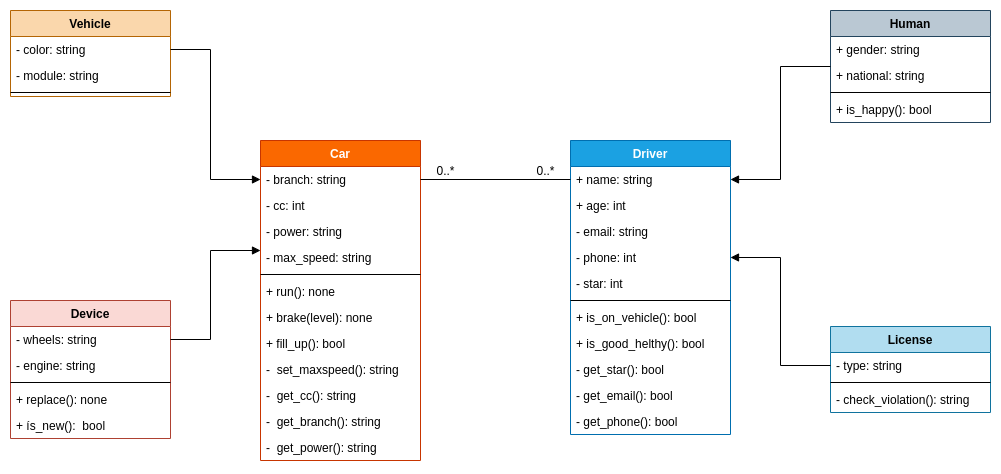

The diagram above was exported from draw.io. Its source (the exported page's mxGraphModel, read from the mxfile embedded in the PNG):
<mxGraphModel dx="2205" dy="806" grid="1" gridSize="10" guides="1" tooltips="1" connect="1" arrows="1" fold="1" page="1" pageScale="1" pageWidth="850" pageHeight="1100" math="0" shadow="0">
  <root>
    <mxCell id="0" />
    <mxCell id="1" parent="0" />
    <mxCell id="BMA5QoZyA1EKIRUEdeF5-4" value="Car" style="swimlane;fontStyle=1;align=center;verticalAlign=top;childLayout=stackLayout;horizontal=1;startSize=26;horizontalStack=0;resizeParent=1;resizeParentMax=0;resizeLast=0;collapsible=1;marginBottom=0;fillColor=#fa6800;strokeColor=#C73500;fontColor=#ffffff;" parent="1" vertex="1">
      <mxGeometry x="240" y="180" width="160" height="320" as="geometry" />
    </mxCell>
    <mxCell id="BMA5QoZyA1EKIRUEdeF5-5" value="- branch: string" style="text;strokeColor=none;fillColor=none;align=left;verticalAlign=top;spacingLeft=4;spacingRight=4;overflow=hidden;rotatable=0;points=[[0,0.5],[1,0.5]];portConstraint=eastwest;" parent="BMA5QoZyA1EKIRUEdeF5-4" vertex="1">
      <mxGeometry y="26" width="160" height="26" as="geometry" />
    </mxCell>
    <mxCell id="BMA5QoZyA1EKIRUEdeF5-75" value="- cc: int " style="text;strokeColor=none;fillColor=none;align=left;verticalAlign=top;spacingLeft=4;spacingRight=4;overflow=hidden;rotatable=0;points=[[0,0.5],[1,0.5]];portConstraint=eastwest;" parent="BMA5QoZyA1EKIRUEdeF5-4" vertex="1">
      <mxGeometry y="52" width="160" height="26" as="geometry" />
    </mxCell>
    <mxCell id="BMA5QoZyA1EKIRUEdeF5-74" value="- power: string" style="text;strokeColor=none;fillColor=none;align=left;verticalAlign=top;spacingLeft=4;spacingRight=4;overflow=hidden;rotatable=0;points=[[0,0.5],[1,0.5]];portConstraint=eastwest;" parent="BMA5QoZyA1EKIRUEdeF5-4" vertex="1">
      <mxGeometry y="78" width="160" height="26" as="geometry" />
    </mxCell>
    <mxCell id="BMA5QoZyA1EKIRUEdeF5-76" value="- max_speed: string" style="text;strokeColor=none;fillColor=none;align=left;verticalAlign=top;spacingLeft=4;spacingRight=4;overflow=hidden;rotatable=0;points=[[0,0.5],[1,0.5]];portConstraint=eastwest;" parent="BMA5QoZyA1EKIRUEdeF5-4" vertex="1">
      <mxGeometry y="104" width="160" height="26" as="geometry" />
    </mxCell>
    <mxCell id="BMA5QoZyA1EKIRUEdeF5-6" value="" style="line;strokeWidth=1;fillColor=none;align=left;verticalAlign=middle;spacingTop=-1;spacingLeft=3;spacingRight=3;rotatable=0;labelPosition=right;points=[];portConstraint=eastwest;" parent="BMA5QoZyA1EKIRUEdeF5-4" vertex="1">
      <mxGeometry y="130" width="160" height="8" as="geometry" />
    </mxCell>
    <mxCell id="BMA5QoZyA1EKIRUEdeF5-7" value="+ run(): none" style="text;strokeColor=none;fillColor=none;align=left;verticalAlign=top;spacingLeft=4;spacingRight=4;overflow=hidden;rotatable=0;points=[[0,0.5],[1,0.5]];portConstraint=eastwest;" parent="BMA5QoZyA1EKIRUEdeF5-4" vertex="1">
      <mxGeometry y="138" width="160" height="26" as="geometry" />
    </mxCell>
    <mxCell id="BMA5QoZyA1EKIRUEdeF5-52" value="+ brake(level): none" style="text;strokeColor=none;fillColor=none;align=left;verticalAlign=top;spacingLeft=4;spacingRight=4;overflow=hidden;rotatable=0;points=[[0,0.5],[1,0.5]];portConstraint=eastwest;" parent="BMA5QoZyA1EKIRUEdeF5-4" vertex="1">
      <mxGeometry y="164" width="160" height="26" as="geometry" />
    </mxCell>
    <mxCell id="BMA5QoZyA1EKIRUEdeF5-83" value="+ fill_up(): bool" style="text;strokeColor=none;fillColor=none;align=left;verticalAlign=top;spacingLeft=4;spacingRight=4;overflow=hidden;rotatable=0;points=[[0,0.5],[1,0.5]];portConstraint=eastwest;" parent="BMA5QoZyA1EKIRUEdeF5-4" vertex="1">
      <mxGeometry y="190" width="160" height="26" as="geometry" />
    </mxCell>
    <mxCell id="ryr_yxU-Taq8jsRiXVQv-8" value="-  set_maxspeed(): string" style="text;strokeColor=none;fillColor=none;align=left;verticalAlign=top;spacingLeft=4;spacingRight=4;overflow=hidden;rotatable=0;points=[[0,0.5],[1,0.5]];portConstraint=eastwest;" vertex="1" parent="BMA5QoZyA1EKIRUEdeF5-4">
      <mxGeometry y="216" width="160" height="26" as="geometry" />
    </mxCell>
    <mxCell id="ryr_yxU-Taq8jsRiXVQv-7" value="-  get_cc(): string" style="text;strokeColor=none;fillColor=none;align=left;verticalAlign=top;spacingLeft=4;spacingRight=4;overflow=hidden;rotatable=0;points=[[0,0.5],[1,0.5]];portConstraint=eastwest;" vertex="1" parent="BMA5QoZyA1EKIRUEdeF5-4">
      <mxGeometry y="242" width="160" height="26" as="geometry" />
    </mxCell>
    <mxCell id="ryr_yxU-Taq8jsRiXVQv-2" value="-  get_branch(): string" style="text;strokeColor=none;fillColor=none;align=left;verticalAlign=top;spacingLeft=4;spacingRight=4;overflow=hidden;rotatable=0;points=[[0,0.5],[1,0.5]];portConstraint=eastwest;" vertex="1" parent="BMA5QoZyA1EKIRUEdeF5-4">
      <mxGeometry y="268" width="160" height="26" as="geometry" />
    </mxCell>
    <mxCell id="ryr_yxU-Taq8jsRiXVQv-6" value="-  get_power(): string" style="text;strokeColor=none;fillColor=none;align=left;verticalAlign=top;spacingLeft=4;spacingRight=4;overflow=hidden;rotatable=0;points=[[0,0.5],[1,0.5]];portConstraint=eastwest;" vertex="1" parent="BMA5QoZyA1EKIRUEdeF5-4">
      <mxGeometry y="294" width="160" height="26" as="geometry" />
    </mxCell>
    <mxCell id="BMA5QoZyA1EKIRUEdeF5-12" value="Vehicle" style="swimlane;fontStyle=1;align=center;verticalAlign=top;childLayout=stackLayout;horizontal=1;startSize=26;horizontalStack=0;resizeParent=1;resizeParentMax=0;resizeLast=0;collapsible=1;marginBottom=0;fillColor=#fad7ac;strokeColor=#b46504;" parent="1" vertex="1">
      <mxGeometry x="-10" y="50" width="160" height="86" as="geometry" />
    </mxCell>
    <mxCell id="BMA5QoZyA1EKIRUEdeF5-13" value="- color: string " style="text;strokeColor=none;fillColor=none;align=left;verticalAlign=top;spacingLeft=4;spacingRight=4;overflow=hidden;rotatable=0;points=[[0,0.5],[1,0.5]];portConstraint=eastwest;" parent="BMA5QoZyA1EKIRUEdeF5-12" vertex="1">
      <mxGeometry y="26" width="160" height="26" as="geometry" />
    </mxCell>
    <mxCell id="BMA5QoZyA1EKIRUEdeF5-51" value="- module: string " style="text;strokeColor=none;fillColor=none;align=left;verticalAlign=top;spacingLeft=4;spacingRight=4;overflow=hidden;rotatable=0;points=[[0,0.5],[1,0.5]];portConstraint=eastwest;" parent="BMA5QoZyA1EKIRUEdeF5-12" vertex="1">
      <mxGeometry y="52" width="160" height="26" as="geometry" />
    </mxCell>
    <mxCell id="BMA5QoZyA1EKIRUEdeF5-14" value="" style="line;strokeWidth=1;fillColor=none;align=left;verticalAlign=middle;spacingTop=-1;spacingLeft=3;spacingRight=3;rotatable=0;labelPosition=right;points=[];portConstraint=eastwest;" parent="BMA5QoZyA1EKIRUEdeF5-12" vertex="1">
      <mxGeometry y="78" width="160" height="8" as="geometry" />
    </mxCell>
    <mxCell id="BMA5QoZyA1EKIRUEdeF5-16" value="Device" style="swimlane;fontStyle=1;align=center;verticalAlign=top;childLayout=stackLayout;horizontal=1;startSize=26;horizontalStack=0;resizeParent=1;resizeParentMax=0;resizeLast=0;collapsible=1;marginBottom=0;fillColor=#fad9d5;strokeColor=#ae4132;" parent="1" vertex="1">
      <mxGeometry x="-10" y="340" width="160" height="138" as="geometry" />
    </mxCell>
    <mxCell id="BMA5QoZyA1EKIRUEdeF5-17" value="- wheels: string" style="text;strokeColor=none;fillColor=none;align=left;verticalAlign=top;spacingLeft=4;spacingRight=4;overflow=hidden;rotatable=0;points=[[0,0.5],[1,0.5]];portConstraint=eastwest;" parent="BMA5QoZyA1EKIRUEdeF5-16" vertex="1">
      <mxGeometry y="26" width="160" height="26" as="geometry" />
    </mxCell>
    <mxCell id="BMA5QoZyA1EKIRUEdeF5-67" value="- engine: string" style="text;strokeColor=none;fillColor=none;align=left;verticalAlign=top;spacingLeft=4;spacingRight=4;overflow=hidden;rotatable=0;points=[[0,0.5],[1,0.5]];portConstraint=eastwest;" parent="BMA5QoZyA1EKIRUEdeF5-16" vertex="1">
      <mxGeometry y="52" width="160" height="26" as="geometry" />
    </mxCell>
    <mxCell id="BMA5QoZyA1EKIRUEdeF5-18" value="" style="line;strokeWidth=1;fillColor=none;align=left;verticalAlign=middle;spacingTop=-1;spacingLeft=3;spacingRight=3;rotatable=0;labelPosition=right;points=[];portConstraint=eastwest;" parent="BMA5QoZyA1EKIRUEdeF5-16" vertex="1">
      <mxGeometry y="78" width="160" height="8" as="geometry" />
    </mxCell>
    <mxCell id="BMA5QoZyA1EKIRUEdeF5-19" value="+ replace(): none&#10;" style="text;strokeColor=none;fillColor=none;align=left;verticalAlign=top;spacingLeft=4;spacingRight=4;overflow=hidden;rotatable=0;points=[[0,0.5],[1,0.5]];portConstraint=eastwest;" parent="BMA5QoZyA1EKIRUEdeF5-16" vertex="1">
      <mxGeometry y="86" width="160" height="26" as="geometry" />
    </mxCell>
    <mxCell id="BMA5QoZyA1EKIRUEdeF5-73" value="+ ís_new():  bool &#10;" style="text;strokeColor=none;fillColor=none;align=left;verticalAlign=top;spacingLeft=4;spacingRight=4;overflow=hidden;rotatable=0;points=[[0,0.5],[1,0.5]];portConstraint=eastwest;" parent="BMA5QoZyA1EKIRUEdeF5-16" vertex="1">
      <mxGeometry y="112" width="160" height="26" as="geometry" />
    </mxCell>
    <mxCell id="BMA5QoZyA1EKIRUEdeF5-20" value="Human" style="swimlane;fontStyle=1;align=center;verticalAlign=top;childLayout=stackLayout;horizontal=1;startSize=26;horizontalStack=0;resizeParent=1;resizeParentMax=0;resizeLast=0;collapsible=1;marginBottom=0;fillColor=#bac8d3;strokeColor=#23445d;" parent="1" vertex="1">
      <mxGeometry x="810" y="50" width="160" height="112" as="geometry" />
    </mxCell>
    <mxCell id="BMA5QoZyA1EKIRUEdeF5-58" value="+ gender: string" style="text;strokeColor=none;fillColor=none;align=left;verticalAlign=top;spacingLeft=4;spacingRight=4;overflow=hidden;rotatable=0;points=[[0,0.5],[1,0.5]];portConstraint=eastwest;" parent="BMA5QoZyA1EKIRUEdeF5-20" vertex="1">
      <mxGeometry y="26" width="160" height="26" as="geometry" />
    </mxCell>
    <mxCell id="BMA5QoZyA1EKIRUEdeF5-21" value="+ national: string" style="text;strokeColor=none;fillColor=none;align=left;verticalAlign=top;spacingLeft=4;spacingRight=4;overflow=hidden;rotatable=0;points=[[0,0.5],[1,0.5]];portConstraint=eastwest;" parent="BMA5QoZyA1EKIRUEdeF5-20" vertex="1">
      <mxGeometry y="52" width="160" height="26" as="geometry" />
    </mxCell>
    <mxCell id="BMA5QoZyA1EKIRUEdeF5-22" value="" style="line;strokeWidth=1;fillColor=none;align=left;verticalAlign=middle;spacingTop=-1;spacingLeft=3;spacingRight=3;rotatable=0;labelPosition=right;points=[];portConstraint=eastwest;" parent="BMA5QoZyA1EKIRUEdeF5-20" vertex="1">
      <mxGeometry y="78" width="160" height="8" as="geometry" />
    </mxCell>
    <mxCell id="BMA5QoZyA1EKIRUEdeF5-23" value="+ is_happy(): bool" style="text;strokeColor=none;fillColor=none;align=left;verticalAlign=top;spacingLeft=4;spacingRight=4;overflow=hidden;rotatable=0;points=[[0,0.5],[1,0.5]];portConstraint=eastwest;" parent="BMA5QoZyA1EKIRUEdeF5-20" vertex="1">
      <mxGeometry y="86" width="160" height="26" as="geometry" />
    </mxCell>
    <mxCell id="BMA5QoZyA1EKIRUEdeF5-24" value="Driver" style="swimlane;fontStyle=1;align=center;verticalAlign=top;childLayout=stackLayout;horizontal=1;startSize=26;horizontalStack=0;resizeParent=1;resizeParentMax=0;resizeLast=0;collapsible=1;marginBottom=0;fillColor=#1ba1e2;strokeColor=#006EAF;fontColor=#ffffff;" parent="1" vertex="1">
      <mxGeometry x="550" y="180" width="160" height="294" as="geometry" />
    </mxCell>
    <mxCell id="BMA5QoZyA1EKIRUEdeF5-54" value="+ name: string" style="text;strokeColor=none;fillColor=none;align=left;verticalAlign=top;spacingLeft=4;spacingRight=4;overflow=hidden;rotatable=0;points=[[0,0.5],[1,0.5]];portConstraint=eastwest;" parent="BMA5QoZyA1EKIRUEdeF5-24" vertex="1">
      <mxGeometry y="26" width="160" height="26" as="geometry" />
    </mxCell>
    <mxCell id="BMA5QoZyA1EKIRUEdeF5-56" value="+ age: int" style="text;strokeColor=none;fillColor=none;align=left;verticalAlign=top;spacingLeft=4;spacingRight=4;overflow=hidden;rotatable=0;points=[[0,0.5],[1,0.5]];portConstraint=eastwest;" parent="BMA5QoZyA1EKIRUEdeF5-24" vertex="1">
      <mxGeometry y="52" width="160" height="26" as="geometry" />
    </mxCell>
    <mxCell id="BMA5QoZyA1EKIRUEdeF5-55" value="- email: string" style="text;strokeColor=none;fillColor=none;align=left;verticalAlign=top;spacingLeft=4;spacingRight=4;overflow=hidden;rotatable=0;points=[[0,0.5],[1,0.5]];portConstraint=eastwest;" parent="BMA5QoZyA1EKIRUEdeF5-24" vertex="1">
      <mxGeometry y="78" width="160" height="26" as="geometry" />
    </mxCell>
    <mxCell id="BMA5QoZyA1EKIRUEdeF5-25" value="- phone: int" style="text;strokeColor=none;fillColor=none;align=left;verticalAlign=top;spacingLeft=4;spacingRight=4;overflow=hidden;rotatable=0;points=[[0,0.5],[1,0.5]];portConstraint=eastwest;" parent="BMA5QoZyA1EKIRUEdeF5-24" vertex="1">
      <mxGeometry y="104" width="160" height="26" as="geometry" />
    </mxCell>
    <mxCell id="BMA5QoZyA1EKIRUEdeF5-60" value="- star: int" style="text;strokeColor=none;fillColor=none;align=left;verticalAlign=top;spacingLeft=4;spacingRight=4;overflow=hidden;rotatable=0;points=[[0,0.5],[1,0.5]];portConstraint=eastwest;" parent="BMA5QoZyA1EKIRUEdeF5-24" vertex="1">
      <mxGeometry y="130" width="160" height="26" as="geometry" />
    </mxCell>
    <mxCell id="BMA5QoZyA1EKIRUEdeF5-26" value="" style="line;strokeWidth=1;fillColor=none;align=left;verticalAlign=middle;spacingTop=-1;spacingLeft=3;spacingRight=3;rotatable=0;labelPosition=right;points=[];portConstraint=eastwest;" parent="BMA5QoZyA1EKIRUEdeF5-24" vertex="1">
      <mxGeometry y="156" width="160" height="8" as="geometry" />
    </mxCell>
    <mxCell id="BMA5QoZyA1EKIRUEdeF5-59" value="+ is_on_vehicle(): bool" style="text;strokeColor=none;fillColor=none;align=left;verticalAlign=top;spacingLeft=4;spacingRight=4;overflow=hidden;rotatable=0;points=[[0,0.5],[1,0.5]];portConstraint=eastwest;" parent="BMA5QoZyA1EKIRUEdeF5-24" vertex="1">
      <mxGeometry y="164" width="160" height="26" as="geometry" />
    </mxCell>
    <mxCell id="ryr_yxU-Taq8jsRiXVQv-3" value="+ is_good_helthy(): bool" style="text;strokeColor=none;fillColor=none;align=left;verticalAlign=top;spacingLeft=4;spacingRight=4;overflow=hidden;rotatable=0;points=[[0,0.5],[1,0.5]];portConstraint=eastwest;" vertex="1" parent="BMA5QoZyA1EKIRUEdeF5-24">
      <mxGeometry y="190" width="160" height="26" as="geometry" />
    </mxCell>
    <mxCell id="ryr_yxU-Taq8jsRiXVQv-4" value="- get_star(): bool" style="text;strokeColor=none;fillColor=none;align=left;verticalAlign=top;spacingLeft=4;spacingRight=4;overflow=hidden;rotatable=0;points=[[0,0.5],[1,0.5]];portConstraint=eastwest;" vertex="1" parent="BMA5QoZyA1EKIRUEdeF5-24">
      <mxGeometry y="216" width="160" height="26" as="geometry" />
    </mxCell>
    <mxCell id="ryr_yxU-Taq8jsRiXVQv-5" value="- get_email(): bool" style="text;strokeColor=none;fillColor=none;align=left;verticalAlign=top;spacingLeft=4;spacingRight=4;overflow=hidden;rotatable=0;points=[[0,0.5],[1,0.5]];portConstraint=eastwest;" vertex="1" parent="BMA5QoZyA1EKIRUEdeF5-24">
      <mxGeometry y="242" width="160" height="26" as="geometry" />
    </mxCell>
    <mxCell id="BMA5QoZyA1EKIRUEdeF5-27" value="- get_phone(): bool" style="text;strokeColor=none;fillColor=none;align=left;verticalAlign=top;spacingLeft=4;spacingRight=4;overflow=hidden;rotatable=0;points=[[0,0.5],[1,0.5]];portConstraint=eastwest;" parent="BMA5QoZyA1EKIRUEdeF5-24" vertex="1">
      <mxGeometry y="268" width="160" height="26" as="geometry" />
    </mxCell>
    <mxCell id="BMA5QoZyA1EKIRUEdeF5-29" style="edgeStyle=orthogonalEdgeStyle;rounded=0;orthogonalLoop=1;jettySize=auto;html=1;exitX=0;exitY=0.5;exitDx=0;exitDy=0;entryX=1;entryY=0.5;entryDx=0;entryDy=0;startArrow=block;startFill=1;endArrow=none;endFill=0;" parent="1" source="BMA5QoZyA1EKIRUEdeF5-5" target="BMA5QoZyA1EKIRUEdeF5-13" edge="1">
      <mxGeometry relative="1" as="geometry">
        <Array as="points">
          <mxPoint x="190" y="219" />
          <mxPoint x="190" y="89" />
        </Array>
      </mxGeometry>
    </mxCell>
    <mxCell id="BMA5QoZyA1EKIRUEdeF5-35" style="edgeStyle=orthogonalEdgeStyle;rounded=0;orthogonalLoop=1;jettySize=auto;html=1;entryX=1;entryY=0.5;entryDx=0;entryDy=0;startArrow=block;startFill=1;endArrow=none;endFill=0;" parent="1" target="BMA5QoZyA1EKIRUEdeF5-17" edge="1">
      <mxGeometry relative="1" as="geometry">
        <Array as="points">
          <mxPoint x="240" y="290" />
          <mxPoint x="190" y="290" />
          <mxPoint x="190" y="379" />
        </Array>
        <mxPoint x="240" y="290" as="sourcePoint" />
      </mxGeometry>
    </mxCell>
    <mxCell id="BMA5QoZyA1EKIRUEdeF5-37" style="edgeStyle=orthogonalEdgeStyle;rounded=0;orthogonalLoop=1;jettySize=auto;html=1;exitX=1;exitY=0.5;exitDx=0;exitDy=0;entryX=0;entryY=0.5;entryDx=0;entryDy=0;startArrow=none;startFill=0;endArrow=none;endFill=0;" parent="1" source="BMA5QoZyA1EKIRUEdeF5-5" target="BMA5QoZyA1EKIRUEdeF5-54" edge="1">
      <mxGeometry relative="1" as="geometry" />
    </mxCell>
    <mxCell id="BMA5QoZyA1EKIRUEdeF5-38" value="0..*" style="text;html=1;align=center;verticalAlign=middle;resizable=0;points=[];autosize=1;strokeColor=none;" parent="1" vertex="1">
      <mxGeometry x="410" y="200" width="30" height="20" as="geometry" />
    </mxCell>
    <mxCell id="BMA5QoZyA1EKIRUEdeF5-39" value="0..*" style="text;html=1;align=center;verticalAlign=middle;resizable=0;points=[];autosize=1;strokeColor=none;" parent="1" vertex="1">
      <mxGeometry x="510" y="200" width="30" height="20" as="geometry" />
    </mxCell>
    <mxCell id="BMA5QoZyA1EKIRUEdeF5-41" style="edgeStyle=orthogonalEdgeStyle;rounded=0;orthogonalLoop=1;jettySize=auto;html=1;entryX=0;entryY=0.5;entryDx=0;entryDy=0;startArrow=block;startFill=1;endArrow=none;endFill=0;" parent="1" target="BMA5QoZyA1EKIRUEdeF5-20" edge="1">
      <mxGeometry relative="1" as="geometry">
        <mxPoint x="710" y="219" as="sourcePoint" />
      </mxGeometry>
    </mxCell>
    <mxCell id="BMA5QoZyA1EKIRUEdeF5-42" value="License" style="swimlane;fontStyle=1;align=center;verticalAlign=top;childLayout=stackLayout;horizontal=1;startSize=26;horizontalStack=0;resizeParent=1;resizeParentMax=0;resizeLast=0;collapsible=1;marginBottom=0;fillColor=#b1ddf0;strokeColor=#10739e;" parent="1" vertex="1">
      <mxGeometry x="810" y="366" width="160" height="86" as="geometry" />
    </mxCell>
    <mxCell id="BMA5QoZyA1EKIRUEdeF5-43" value="- type: string" style="text;strokeColor=none;fillColor=none;align=left;verticalAlign=top;spacingLeft=4;spacingRight=4;overflow=hidden;rotatable=0;points=[[0,0.5],[1,0.5]];portConstraint=eastwest;" parent="BMA5QoZyA1EKIRUEdeF5-42" vertex="1">
      <mxGeometry y="26" width="160" height="26" as="geometry" />
    </mxCell>
    <mxCell id="BMA5QoZyA1EKIRUEdeF5-44" value="" style="line;strokeWidth=1;fillColor=none;align=left;verticalAlign=middle;spacingTop=-1;spacingLeft=3;spacingRight=3;rotatable=0;labelPosition=right;points=[];portConstraint=eastwest;" parent="BMA5QoZyA1EKIRUEdeF5-42" vertex="1">
      <mxGeometry y="52" width="160" height="8" as="geometry" />
    </mxCell>
    <mxCell id="BMA5QoZyA1EKIRUEdeF5-66" value="- check_violation(): string" style="text;strokeColor=none;fillColor=none;align=left;verticalAlign=top;spacingLeft=4;spacingRight=4;overflow=hidden;rotatable=0;points=[[0,0.5],[1,0.5]];portConstraint=eastwest;" parent="BMA5QoZyA1EKIRUEdeF5-42" vertex="1">
      <mxGeometry y="60" width="160" height="26" as="geometry" />
    </mxCell>
    <mxCell id="BMA5QoZyA1EKIRUEdeF5-81" style="edgeStyle=orthogonalEdgeStyle;rounded=0;orthogonalLoop=1;jettySize=auto;html=1;exitX=1;exitY=0.5;exitDx=0;exitDy=0;entryX=0;entryY=0.5;entryDx=0;entryDy=0;startArrow=block;startFill=1;endArrow=none;endFill=0;" parent="1" source="BMA5QoZyA1EKIRUEdeF5-25" target="BMA5QoZyA1EKIRUEdeF5-43" edge="1">
      <mxGeometry relative="1" as="geometry" />
    </mxCell>
  </root>
</mxGraphModel>